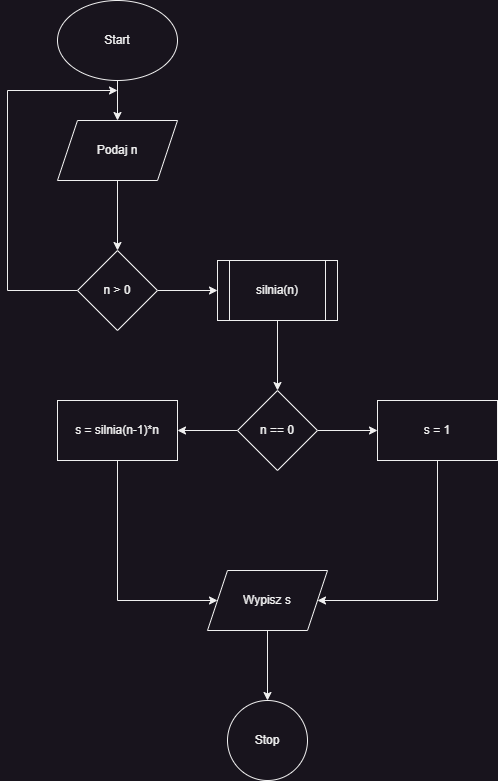

The diagram above was exported from draw.io. Its source (the exported page's mxGraphModel, read from the mxfile embedded in the PNG):
<mxGraphModel dx="874" dy="433" grid="1" gridSize="10" guides="1" tooltips="1" connect="1" arrows="1" fold="1" page="1" pageScale="1" pageWidth="827" pageHeight="1169" math="0" shadow="0">
  <root>
    <mxCell id="WIyWlLk6GJQsqaUBKTNV-0" />
    <mxCell id="WIyWlLk6GJQsqaUBKTNV-1" parent="WIyWlLk6GJQsqaUBKTNV-0" />
    <mxCell id="pljmaHiIEtLZgMvtbpP_-2" value="" style="edgeStyle=orthogonalEdgeStyle;rounded=0;orthogonalLoop=1;jettySize=auto;html=1;" parent="WIyWlLk6GJQsqaUBKTNV-1" source="pljmaHiIEtLZgMvtbpP_-0" target="pljmaHiIEtLZgMvtbpP_-1" edge="1">
      <mxGeometry relative="1" as="geometry" />
    </mxCell>
    <mxCell id="pljmaHiIEtLZgMvtbpP_-0" value="Start" style="ellipse;whiteSpace=wrap;html=1;" parent="WIyWlLk6GJQsqaUBKTNV-1" vertex="1">
      <mxGeometry x="330" y="30" width="120" height="80" as="geometry" />
    </mxCell>
    <mxCell id="pljmaHiIEtLZgMvtbpP_-4" value="" style="edgeStyle=orthogonalEdgeStyle;rounded=0;orthogonalLoop=1;jettySize=auto;html=1;" parent="WIyWlLk6GJQsqaUBKTNV-1" source="pljmaHiIEtLZgMvtbpP_-1" target="pljmaHiIEtLZgMvtbpP_-3" edge="1">
      <mxGeometry relative="1" as="geometry" />
    </mxCell>
    <mxCell id="pljmaHiIEtLZgMvtbpP_-1" value="Podaj n" style="shape=parallelogram;perimeter=parallelogramPerimeter;whiteSpace=wrap;html=1;fixedSize=1;" parent="WIyWlLk6GJQsqaUBKTNV-1" vertex="1">
      <mxGeometry x="330" y="150" width="120" height="60" as="geometry" />
    </mxCell>
    <mxCell id="pljmaHiIEtLZgMvtbpP_-5" style="edgeStyle=orthogonalEdgeStyle;rounded=0;orthogonalLoop=1;jettySize=auto;html=1;exitX=0;exitY=0.5;exitDx=0;exitDy=0;" parent="WIyWlLk6GJQsqaUBKTNV-1" source="pljmaHiIEtLZgMvtbpP_-3" edge="1">
      <mxGeometry relative="1" as="geometry">
        <mxPoint x="390" y="120" as="targetPoint" />
        <Array as="points">
          <mxPoint x="280" y="320" />
          <mxPoint x="280" y="120" />
        </Array>
      </mxGeometry>
    </mxCell>
    <mxCell id="pljmaHiIEtLZgMvtbpP_-7" value="" style="edgeStyle=orthogonalEdgeStyle;rounded=0;orthogonalLoop=1;jettySize=auto;html=1;" parent="WIyWlLk6GJQsqaUBKTNV-1" source="pljmaHiIEtLZgMvtbpP_-3" target="pljmaHiIEtLZgMvtbpP_-6" edge="1">
      <mxGeometry relative="1" as="geometry" />
    </mxCell>
    <mxCell id="pljmaHiIEtLZgMvtbpP_-3" value="n &amp;gt; 0" style="rhombus;whiteSpace=wrap;html=1;" parent="WIyWlLk6GJQsqaUBKTNV-1" vertex="1">
      <mxGeometry x="350" y="280" width="80" height="80" as="geometry" />
    </mxCell>
    <mxCell id="pljmaHiIEtLZgMvtbpP_-9" value="" style="edgeStyle=orthogonalEdgeStyle;rounded=0;orthogonalLoop=1;jettySize=auto;html=1;" parent="WIyWlLk6GJQsqaUBKTNV-1" source="pljmaHiIEtLZgMvtbpP_-6" target="pljmaHiIEtLZgMvtbpP_-8" edge="1">
      <mxGeometry relative="1" as="geometry" />
    </mxCell>
    <mxCell id="pljmaHiIEtLZgMvtbpP_-6" value="silnia(n)" style="shape=process;whiteSpace=wrap;html=1;backgroundOutline=1;" parent="WIyWlLk6GJQsqaUBKTNV-1" vertex="1">
      <mxGeometry x="490" y="290" width="120" height="60" as="geometry" />
    </mxCell>
    <mxCell id="pljmaHiIEtLZgMvtbpP_-11" value="" style="edgeStyle=orthogonalEdgeStyle;rounded=0;orthogonalLoop=1;jettySize=auto;html=1;" parent="WIyWlLk6GJQsqaUBKTNV-1" source="pljmaHiIEtLZgMvtbpP_-8" target="pljmaHiIEtLZgMvtbpP_-10" edge="1">
      <mxGeometry relative="1" as="geometry" />
    </mxCell>
    <mxCell id="pljmaHiIEtLZgMvtbpP_-13" value="" style="edgeStyle=orthogonalEdgeStyle;rounded=0;orthogonalLoop=1;jettySize=auto;html=1;" parent="WIyWlLk6GJQsqaUBKTNV-1" source="pljmaHiIEtLZgMvtbpP_-8" target="pljmaHiIEtLZgMvtbpP_-12" edge="1">
      <mxGeometry relative="1" as="geometry" />
    </mxCell>
    <mxCell id="pljmaHiIEtLZgMvtbpP_-8" value="n == 0" style="rhombus;whiteSpace=wrap;html=1;" parent="WIyWlLk6GJQsqaUBKTNV-1" vertex="1">
      <mxGeometry x="510" y="420" width="80" height="80" as="geometry" />
    </mxCell>
    <mxCell id="pljmaHiIEtLZgMvtbpP_-16" style="edgeStyle=orthogonalEdgeStyle;rounded=0;orthogonalLoop=1;jettySize=auto;html=1;exitX=0.5;exitY=1;exitDx=0;exitDy=0;" parent="WIyWlLk6GJQsqaUBKTNV-1" source="pljmaHiIEtLZgMvtbpP_-10" target="pljmaHiIEtLZgMvtbpP_-14" edge="1">
      <mxGeometry relative="1" as="geometry">
        <Array as="points">
          <mxPoint x="710" y="630" />
        </Array>
      </mxGeometry>
    </mxCell>
    <mxCell id="pljmaHiIEtLZgMvtbpP_-10" value="s = 1" style="whiteSpace=wrap;html=1;" parent="WIyWlLk6GJQsqaUBKTNV-1" vertex="1">
      <mxGeometry x="650" y="430" width="120" height="60" as="geometry" />
    </mxCell>
    <mxCell id="pljmaHiIEtLZgMvtbpP_-15" value="" style="edgeStyle=orthogonalEdgeStyle;rounded=0;orthogonalLoop=1;jettySize=auto;html=1;" parent="WIyWlLk6GJQsqaUBKTNV-1" source="pljmaHiIEtLZgMvtbpP_-12" target="pljmaHiIEtLZgMvtbpP_-14" edge="1">
      <mxGeometry relative="1" as="geometry">
        <Array as="points">
          <mxPoint x="390" y="630" />
        </Array>
      </mxGeometry>
    </mxCell>
    <mxCell id="pljmaHiIEtLZgMvtbpP_-12" value="s = silnia(n-1)*n" style="whiteSpace=wrap;html=1;" parent="WIyWlLk6GJQsqaUBKTNV-1" vertex="1">
      <mxGeometry x="330" y="430" width="120" height="60" as="geometry" />
    </mxCell>
    <mxCell id="pljmaHiIEtLZgMvtbpP_-18" value="" style="edgeStyle=orthogonalEdgeStyle;rounded=0;orthogonalLoop=1;jettySize=auto;html=1;" parent="WIyWlLk6GJQsqaUBKTNV-1" source="pljmaHiIEtLZgMvtbpP_-14" target="pljmaHiIEtLZgMvtbpP_-17" edge="1">
      <mxGeometry relative="1" as="geometry" />
    </mxCell>
    <mxCell id="pljmaHiIEtLZgMvtbpP_-14" value="Wypisz s" style="shape=parallelogram;perimeter=parallelogramPerimeter;whiteSpace=wrap;html=1;fixedSize=1;" parent="WIyWlLk6GJQsqaUBKTNV-1" vertex="1">
      <mxGeometry x="480" y="600" width="120" height="60" as="geometry" />
    </mxCell>
    <mxCell id="pljmaHiIEtLZgMvtbpP_-17" value="Stop" style="ellipse;whiteSpace=wrap;html=1;" parent="WIyWlLk6GJQsqaUBKTNV-1" vertex="1">
      <mxGeometry x="500" y="730" width="80" height="80" as="geometry" />
    </mxCell>
  </root>
</mxGraphModel>